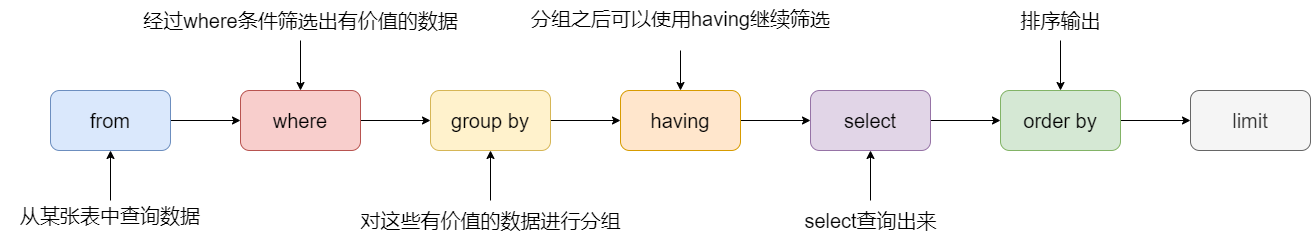

The diagram above was exported from draw.io. Its source (the exported page's mxGraphModel, read from the mxfile embedded in the PNG):
<mxGraphModel dx="2416" dy="1033" grid="1" gridSize="10" guides="1" tooltips="1" connect="1" arrows="1" fold="1" page="1" pageScale="1" pageWidth="827" pageHeight="1169" math="0" shadow="0">
  <root>
    <mxCell id="0" />
    <mxCell id="1" parent="0" />
    <mxCell id="BtUOjQf1d5KSd0C8sWAE-7" style="edgeStyle=orthogonalEdgeStyle;rounded=0;orthogonalLoop=1;jettySize=auto;html=1;exitX=1;exitY=0.5;exitDx=0;exitDy=0;entryX=0;entryY=0.5;entryDx=0;entryDy=0;fontSize=20;" edge="1" parent="1" source="BtUOjQf1d5KSd0C8sWAE-2" target="BtUOjQf1d5KSd0C8sWAE-3">
      <mxGeometry relative="1" as="geometry" />
    </mxCell>
    <mxCell id="BtUOjQf1d5KSd0C8sWAE-2" value="from" style="rounded=1;whiteSpace=wrap;html=1;fontSize=20;fillColor=#dae8fc;strokeColor=#6c8ebf;" vertex="1" parent="1">
      <mxGeometry x="10" y="190" width="120" height="60" as="geometry" />
    </mxCell>
    <mxCell id="BtUOjQf1d5KSd0C8sWAE-8" style="edgeStyle=orthogonalEdgeStyle;rounded=0;orthogonalLoop=1;jettySize=auto;html=1;exitX=1;exitY=0.5;exitDx=0;exitDy=0;fontSize=20;" edge="1" parent="1" source="BtUOjQf1d5KSd0C8sWAE-3" target="BtUOjQf1d5KSd0C8sWAE-4">
      <mxGeometry relative="1" as="geometry" />
    </mxCell>
    <mxCell id="BtUOjQf1d5KSd0C8sWAE-3" value="where" style="rounded=1;whiteSpace=wrap;html=1;fontSize=20;fillColor=#f8cecc;strokeColor=#b85450;" vertex="1" parent="1">
      <mxGeometry x="200" y="190" width="120" height="60" as="geometry" />
    </mxCell>
    <mxCell id="BtUOjQf1d5KSd0C8sWAE-19" style="edgeStyle=orthogonalEdgeStyle;rounded=0;orthogonalLoop=1;jettySize=auto;html=1;exitX=1;exitY=0.5;exitDx=0;exitDy=0;entryX=0;entryY=0.5;entryDx=0;entryDy=0;fontSize=20;" edge="1" parent="1" source="BtUOjQf1d5KSd0C8sWAE-4" target="BtUOjQf1d5KSd0C8sWAE-6">
      <mxGeometry relative="1" as="geometry" />
    </mxCell>
    <mxCell id="BtUOjQf1d5KSd0C8sWAE-4" value="group by" style="rounded=1;whiteSpace=wrap;html=1;fontSize=20;fillColor=#fff2cc;strokeColor=#d6b656;" vertex="1" parent="1">
      <mxGeometry x="390" y="190" width="120" height="60" as="geometry" />
    </mxCell>
    <mxCell id="BtUOjQf1d5KSd0C8sWAE-21" style="edgeStyle=orthogonalEdgeStyle;rounded=0;orthogonalLoop=1;jettySize=auto;html=1;exitX=1;exitY=0.5;exitDx=0;exitDy=0;entryX=0;entryY=0.5;entryDx=0;entryDy=0;fontSize=20;" edge="1" parent="1" source="BtUOjQf1d5KSd0C8sWAE-5" target="BtUOjQf1d5KSd0C8sWAE-18">
      <mxGeometry relative="1" as="geometry" />
    </mxCell>
    <mxCell id="BtUOjQf1d5KSd0C8sWAE-5" value="select" style="rounded=1;whiteSpace=wrap;html=1;fontSize=20;fillColor=#e1d5e7;strokeColor=#9673a6;" vertex="1" parent="1">
      <mxGeometry x="770" y="190" width="120" height="60" as="geometry" />
    </mxCell>
    <mxCell id="BtUOjQf1d5KSd0C8sWAE-20" style="edgeStyle=orthogonalEdgeStyle;rounded=0;orthogonalLoop=1;jettySize=auto;html=1;exitX=1;exitY=0.5;exitDx=0;exitDy=0;fontSize=20;" edge="1" parent="1" source="BtUOjQf1d5KSd0C8sWAE-6" target="BtUOjQf1d5KSd0C8sWAE-5">
      <mxGeometry relative="1" as="geometry" />
    </mxCell>
    <mxCell id="BtUOjQf1d5KSd0C8sWAE-6" value="having" style="rounded=1;whiteSpace=wrap;html=1;fontSize=20;fillColor=#ffe6cc;strokeColor=#d79b00;" vertex="1" parent="1">
      <mxGeometry x="580" y="190" width="120" height="60" as="geometry" />
    </mxCell>
    <mxCell id="BtUOjQf1d5KSd0C8sWAE-36" style="edgeStyle=orthogonalEdgeStyle;rounded=0;orthogonalLoop=1;jettySize=auto;html=1;exitX=1;exitY=0.5;exitDx=0;exitDy=0;entryX=0;entryY=0.5;entryDx=0;entryDy=0;fontSize=20;" edge="1" parent="1" source="BtUOjQf1d5KSd0C8sWAE-18" target="BtUOjQf1d5KSd0C8sWAE-35">
      <mxGeometry relative="1" as="geometry" />
    </mxCell>
    <mxCell id="BtUOjQf1d5KSd0C8sWAE-18" value="order by" style="rounded=1;whiteSpace=wrap;html=1;fontSize=20;fillColor=#d5e8d4;strokeColor=#82b366;" vertex="1" parent="1">
      <mxGeometry x="960" y="190" width="120" height="60" as="geometry" />
    </mxCell>
    <mxCell id="BtUOjQf1d5KSd0C8sWAE-26" style="edgeStyle=orthogonalEdgeStyle;rounded=0;orthogonalLoop=1;jettySize=auto;html=1;exitX=0.5;exitY=0;exitDx=0;exitDy=0;entryX=0.5;entryY=1;entryDx=0;entryDy=0;fontSize=20;" edge="1" parent="1" source="BtUOjQf1d5KSd0C8sWAE-22" target="BtUOjQf1d5KSd0C8sWAE-2">
      <mxGeometry relative="1" as="geometry" />
    </mxCell>
    <mxCell id="BtUOjQf1d5KSd0C8sWAE-22" value="从某张表中查询数据" style="text;html=1;strokeColor=none;fillColor=none;align=center;verticalAlign=middle;whiteSpace=wrap;rounded=0;fontSize=20;" vertex="1" parent="1">
      <mxGeometry x="-40" y="300" width="220" height="30" as="geometry" />
    </mxCell>
    <mxCell id="BtUOjQf1d5KSd0C8sWAE-27" style="edgeStyle=orthogonalEdgeStyle;rounded=0;orthogonalLoop=1;jettySize=auto;html=1;entryX=0.5;entryY=0;entryDx=0;entryDy=0;fontSize=20;" edge="1" parent="1" source="BtUOjQf1d5KSd0C8sWAE-23" target="BtUOjQf1d5KSd0C8sWAE-3">
      <mxGeometry relative="1" as="geometry" />
    </mxCell>
    <mxCell id="BtUOjQf1d5KSd0C8sWAE-23" value="经过where条件筛选出有价值的数据" style="text;html=1;align=center;verticalAlign=middle;resizable=0;points=[];autosize=1;strokeColor=none;fillColor=none;fontSize=20;" vertex="1" parent="1">
      <mxGeometry x="90" y="100" width="340" height="40" as="geometry" />
    </mxCell>
    <mxCell id="BtUOjQf1d5KSd0C8sWAE-28" style="edgeStyle=orthogonalEdgeStyle;rounded=0;orthogonalLoop=1;jettySize=auto;html=1;fontSize=20;" edge="1" parent="1" source="BtUOjQf1d5KSd0C8sWAE-24" target="BtUOjQf1d5KSd0C8sWAE-4">
      <mxGeometry relative="1" as="geometry" />
    </mxCell>
    <mxCell id="BtUOjQf1d5KSd0C8sWAE-24" value="对这些有价值的数据进行分组" style="text;html=1;align=center;verticalAlign=middle;resizable=0;points=[];autosize=1;strokeColor=none;fillColor=none;fontSize=20;" vertex="1" parent="1">
      <mxGeometry x="310" y="300" width="280" height="40" as="geometry" />
    </mxCell>
    <mxCell id="BtUOjQf1d5KSd0C8sWAE-29" style="edgeStyle=orthogonalEdgeStyle;rounded=0;orthogonalLoop=1;jettySize=auto;html=1;entryX=0.5;entryY=0;entryDx=0;entryDy=0;fontSize=20;" edge="1" parent="1" source="BtUOjQf1d5KSd0C8sWAE-25" target="BtUOjQf1d5KSd0C8sWAE-6">
      <mxGeometry relative="1" as="geometry" />
    </mxCell>
    <mxCell id="BtUOjQf1d5KSd0C8sWAE-25" value="分组之后可以使用having继续筛选" style="text;whiteSpace=wrap;html=1;fontSize=20;" vertex="1" parent="1">
      <mxGeometry x="488.5" y="100" width="303" height="50" as="geometry" />
    </mxCell>
    <mxCell id="BtUOjQf1d5KSd0C8sWAE-32" style="edgeStyle=orthogonalEdgeStyle;rounded=0;orthogonalLoop=1;jettySize=auto;html=1;entryX=0.5;entryY=1;entryDx=0;entryDy=0;fontSize=20;" edge="1" parent="1" source="BtUOjQf1d5KSd0C8sWAE-31" target="BtUOjQf1d5KSd0C8sWAE-5">
      <mxGeometry relative="1" as="geometry" />
    </mxCell>
    <mxCell id="BtUOjQf1d5KSd0C8sWAE-31" value="select查询出来" style="text;html=1;align=center;verticalAlign=middle;resizable=0;points=[];autosize=1;strokeColor=none;fillColor=none;fontSize=20;" vertex="1" parent="1">
      <mxGeometry x="750" y="300" width="160" height="40" as="geometry" />
    </mxCell>
    <mxCell id="BtUOjQf1d5KSd0C8sWAE-34" style="edgeStyle=orthogonalEdgeStyle;rounded=0;orthogonalLoop=1;jettySize=auto;html=1;entryX=0.5;entryY=0;entryDx=0;entryDy=0;fontSize=20;" edge="1" parent="1" source="BtUOjQf1d5KSd0C8sWAE-33" target="BtUOjQf1d5KSd0C8sWAE-18">
      <mxGeometry relative="1" as="geometry" />
    </mxCell>
    <mxCell id="BtUOjQf1d5KSd0C8sWAE-33" value="排序输出" style="text;html=1;align=center;verticalAlign=middle;resizable=0;points=[];autosize=1;strokeColor=none;fillColor=none;fontSize=20;" vertex="1" parent="1">
      <mxGeometry x="970" y="100" width="100" height="40" as="geometry" />
    </mxCell>
    <mxCell id="BtUOjQf1d5KSd0C8sWAE-35" value="limit" style="rounded=1;whiteSpace=wrap;html=1;fontSize=20;fillColor=#f5f5f5;strokeColor=#666666;fontColor=#333333;" vertex="1" parent="1">
      <mxGeometry x="1150" y="190" width="120" height="60" as="geometry" />
    </mxCell>
  </root>
</mxGraphModel>